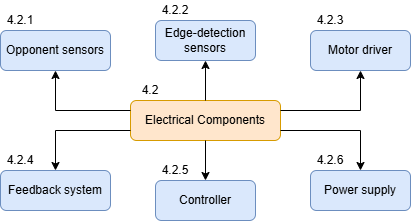

The diagram above was exported from draw.io. Its source (the exported page's mxGraphModel, read from the mxfile embedded in the PNG):
<mxGraphModel dx="1206" dy="645" grid="1" gridSize="10" guides="1" tooltips="1" connect="1" arrows="1" fold="1" page="1" pageScale="1" pageWidth="850" pageHeight="1100" math="0" shadow="0">
  <root>
    <mxCell id="0" />
    <mxCell id="1" parent="0" />
    <mxCell id="xxqoUCAsqBuUE4RsmyMC-1" parent="1" style="rounded=1;whiteSpace=wrap;html=1;fillColor=#ffe6cc;strokeColor=#d79b00;" value="Electrical Components" vertex="1">
      <mxGeometry height="40" width="150" x="320" y="240" as="geometry" />
    </mxCell>
    <mxCell id="xxqoUCAsqBuUE4RsmyMC-2" parent="1" style="rounded=1;whiteSpace=wrap;html=1;fillColor=#dae8fc;strokeColor=#6c8ebf;" value="Opponent sensors" vertex="1">
      <mxGeometry height="40" width="110" x="190" y="170" as="geometry" />
    </mxCell>
    <mxCell id="xxqoUCAsqBuUE4RsmyMC-3" parent="1" style="rounded=1;whiteSpace=wrap;html=1;fillColor=#dae8fc;strokeColor=#6c8ebf;" value="Edge-detection sensors" vertex="1">
      <mxGeometry height="40" width="100" x="345" y="160" as="geometry" />
    </mxCell>
    <mxCell id="xxqoUCAsqBuUE4RsmyMC-4" parent="1" style="rounded=1;whiteSpace=wrap;html=1;fillColor=#dae8fc;strokeColor=#6c8ebf;" value="Motor driver" vertex="1">
      <mxGeometry height="40" width="100" x="500" y="170" as="geometry" />
    </mxCell>
    <mxCell id="xxqoUCAsqBuUE4RsmyMC-5" parent="1" style="rounded=1;whiteSpace=wrap;html=1;fillColor=#dae8fc;strokeColor=#6c8ebf;" value="Feedback system" vertex="1">
      <mxGeometry height="40" width="110" x="190" y="310" as="geometry" />
    </mxCell>
    <mxCell id="xxqoUCAsqBuUE4RsmyMC-6" parent="1" style="rounded=1;whiteSpace=wrap;html=1;fillColor=#dae8fc;strokeColor=#6c8ebf;" value="Controller" vertex="1">
      <mxGeometry height="40" width="100" x="345" y="320" as="geometry" />
    </mxCell>
    <mxCell id="xxqoUCAsqBuUE4RsmyMC-7" parent="1" style="rounded=1;whiteSpace=wrap;html=1;fillColor=#dae8fc;strokeColor=#6c8ebf;" value="Power supply" vertex="1">
      <mxGeometry height="40" width="100" x="500" y="310" as="geometry" />
    </mxCell>
    <mxCell id="xxqoUCAsqBuUE4RsmyMC-8" parent="1" style="text;html=1;whiteSpace=wrap;strokeColor=none;fillColor=none;align=center;verticalAlign=middle;rounded=0;" value="4.2" vertex="1">
      <mxGeometry height="20" width="40" x="320" y="220" as="geometry" />
    </mxCell>
    <mxCell id="xxqoUCAsqBuUE4RsmyMC-9" edge="1" parent="1" source="xxqoUCAsqBuUE4RsmyMC-1" style="endArrow=classic;html=1;rounded=0;exitX=0;exitY=0.25;exitDx=0;exitDy=0;entryX=0.5;entryY=1;entryDx=0;entryDy=0;" target="xxqoUCAsqBuUE4RsmyMC-2" value="">
      <mxGeometry height="50" relative="1" width="50" as="geometry">
        <Array as="points">
          <mxPoint x="245" y="250" />
        </Array>
        <mxPoint x="210" y="300" as="sourcePoint" />
        <mxPoint x="260" y="250" as="targetPoint" />
      </mxGeometry>
    </mxCell>
    <mxCell id="xxqoUCAsqBuUE4RsmyMC-10" edge="1" parent="1" source="xxqoUCAsqBuUE4RsmyMC-1" style="endArrow=classic;html=1;rounded=0;exitX=0;exitY=0.75;exitDx=0;exitDy=0;entryX=0.5;entryY=0;entryDx=0;entryDy=0;" target="xxqoUCAsqBuUE4RsmyMC-5" value="">
      <mxGeometry height="50" relative="1" width="50" as="geometry">
        <Array as="points">
          <mxPoint x="245" y="270" />
        </Array>
        <mxPoint x="160" y="320" as="sourcePoint" />
        <mxPoint x="210" y="270" as="targetPoint" />
      </mxGeometry>
    </mxCell>
    <mxCell id="xxqoUCAsqBuUE4RsmyMC-11" edge="1" parent="1" source="xxqoUCAsqBuUE4RsmyMC-1" style="endArrow=classic;html=1;rounded=0;exitX=1;exitY=0.25;exitDx=0;exitDy=0;entryX=0.5;entryY=1;entryDx=0;entryDy=0;" target="xxqoUCAsqBuUE4RsmyMC-4" value="">
      <mxGeometry height="50" relative="1" width="50" as="geometry">
        <Array as="points">
          <mxPoint x="550" y="250" />
        </Array>
        <mxPoint x="530" y="300" as="sourcePoint" />
        <mxPoint x="580" y="250" as="targetPoint" />
      </mxGeometry>
    </mxCell>
    <mxCell id="xxqoUCAsqBuUE4RsmyMC-12" edge="1" parent="1" source="xxqoUCAsqBuUE4RsmyMC-1" style="endArrow=classic;html=1;rounded=0;exitX=1;exitY=0.75;exitDx=0;exitDy=0;entryX=0.5;entryY=0;entryDx=0;entryDy=0;" target="xxqoUCAsqBuUE4RsmyMC-7" value="">
      <mxGeometry height="50" relative="1" width="50" as="geometry">
        <Array as="points">
          <mxPoint x="550" y="270" />
        </Array>
        <mxPoint x="540" y="310" as="sourcePoint" />
        <mxPoint x="590" y="260" as="targetPoint" />
      </mxGeometry>
    </mxCell>
    <mxCell id="xxqoUCAsqBuUE4RsmyMC-13" edge="1" parent="1" source="xxqoUCAsqBuUE4RsmyMC-1" style="endArrow=classic;html=1;rounded=0;exitX=0.5;exitY=1;exitDx=0;exitDy=0;entryX=0.5;entryY=0;entryDx=0;entryDy=0;" target="xxqoUCAsqBuUE4RsmyMC-6" value="">
      <mxGeometry height="50" relative="1" width="50" as="geometry">
        <mxPoint x="390" y="440" as="sourcePoint" />
        <mxPoint x="440" y="390" as="targetPoint" />
      </mxGeometry>
    </mxCell>
    <mxCell id="xxqoUCAsqBuUE4RsmyMC-14" edge="1" parent="1" source="xxqoUCAsqBuUE4RsmyMC-1" style="endArrow=classic;html=1;rounded=0;exitX=0.5;exitY=0;exitDx=0;exitDy=0;entryX=0.5;entryY=1;entryDx=0;entryDy=0;" target="xxqoUCAsqBuUE4RsmyMC-3" value="">
      <mxGeometry height="50" relative="1" width="50" as="geometry">
        <mxPoint x="390" y="240" as="sourcePoint" />
        <mxPoint x="440" y="190" as="targetPoint" />
      </mxGeometry>
    </mxCell>
    <mxCell id="xxqoUCAsqBuUE4RsmyMC-15" parent="1" style="text;html=1;whiteSpace=wrap;strokeColor=none;fillColor=none;align=center;verticalAlign=middle;rounded=0;" value="4.2.1" vertex="1">
      <mxGeometry height="20" width="40" x="190" y="150" as="geometry" />
    </mxCell>
    <mxCell id="xxqoUCAsqBuUE4RsmyMC-16" parent="1" style="text;html=1;whiteSpace=wrap;strokeColor=none;fillColor=none;align=center;verticalAlign=middle;rounded=0;" value="4.2.2" vertex="1">
      <mxGeometry height="20" width="40" x="345" y="140" as="geometry" />
    </mxCell>
    <mxCell id="xxqoUCAsqBuUE4RsmyMC-17" parent="1" style="text;html=1;whiteSpace=wrap;strokeColor=none;fillColor=none;align=center;verticalAlign=middle;rounded=0;" value="4.2.3" vertex="1">
      <mxGeometry height="20" width="40" x="500" y="150" as="geometry" />
    </mxCell>
    <mxCell id="xxqoUCAsqBuUE4RsmyMC-18" parent="1" style="text;html=1;whiteSpace=wrap;strokeColor=none;fillColor=none;align=center;verticalAlign=middle;rounded=0;" value="4.2.4" vertex="1">
      <mxGeometry height="20" width="40" x="190" y="290" as="geometry" />
    </mxCell>
    <mxCell id="xxqoUCAsqBuUE4RsmyMC-19" parent="1" style="text;html=1;whiteSpace=wrap;strokeColor=none;fillColor=none;align=center;verticalAlign=middle;rounded=0;" value="4.2.5" vertex="1">
      <mxGeometry height="20" width="40" x="345" y="300" as="geometry" />
    </mxCell>
    <mxCell id="xxqoUCAsqBuUE4RsmyMC-20" parent="1" style="text;html=1;whiteSpace=wrap;strokeColor=none;fillColor=none;align=center;verticalAlign=middle;rounded=0;" value="4.2.6" vertex="1">
      <mxGeometry height="20" width="40" x="500" y="290" as="geometry" />
    </mxCell>
  </root>
</mxGraphModel>